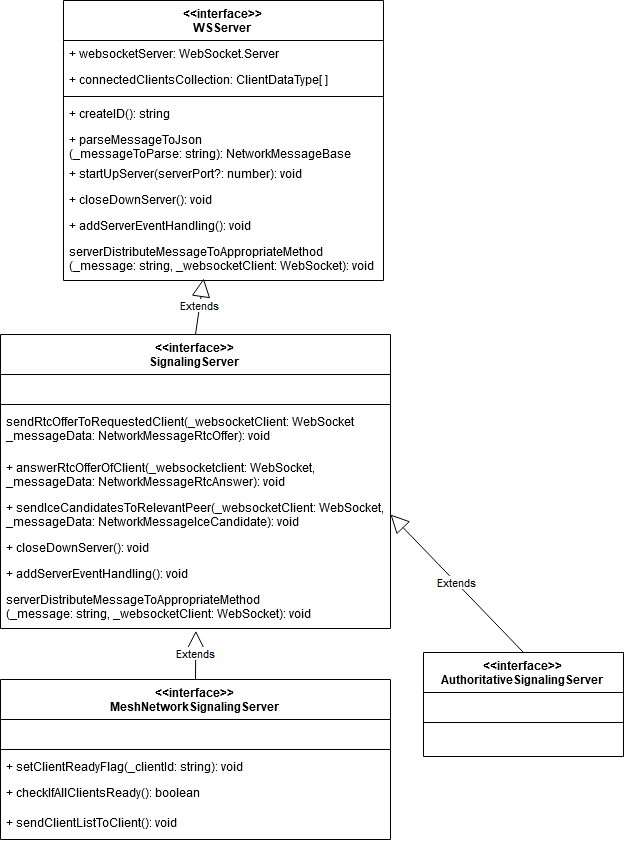

The diagram above was exported from draw.io. Its source (the exported page's mxGraphModel, read from the mxfile embedded in the PNG):
<mxGraphModel dx="1091" dy="892" grid="0" gridSize="10" guides="1" tooltips="1" connect="1" arrows="1" fold="1" page="1" pageScale="1" pageWidth="827" pageHeight="1169" math="0" shadow="0">
  <root>
    <mxCell id="0" />
    <mxCell id="1" parent="0" />
    <mxCell id="P1pnZPpr4cNVfDHrlxqv-1" value="&lt;&lt;interface&gt;&gt;&#10;WSServer&#10;" style="swimlane;fontStyle=1;align=center;verticalAlign=top;childLayout=stackLayout;horizontal=1;startSize=40;horizontalStack=0;resizeParent=1;resizeParentMax=0;resizeLast=0;collapsible=1;marginBottom=0;fillColor=none;" vertex="1" parent="1">
      <mxGeometry x="160" y="42" width="320" height="280" as="geometry" />
    </mxCell>
    <mxCell id="P1pnZPpr4cNVfDHrlxqv-2" value="+ websocketServer: WebSocket.Server" style="text;strokeColor=none;fillColor=none;align=left;verticalAlign=top;spacingLeft=4;spacingRight=4;overflow=hidden;rotatable=0;points=[[0,0.5],[1,0.5]];portConstraint=eastwest;" vertex="1" parent="P1pnZPpr4cNVfDHrlxqv-1">
      <mxGeometry y="40" width="320" height="26" as="geometry" />
    </mxCell>
    <mxCell id="P1pnZPpr4cNVfDHrlxqv-4" value="+ connectedClientsCollection: ClientDataType[ ]" style="text;strokeColor=none;fillColor=none;align=left;verticalAlign=top;spacingLeft=4;spacingRight=4;overflow=hidden;rotatable=0;points=[[0,0.5],[1,0.5]];portConstraint=eastwest;" vertex="1" parent="P1pnZPpr4cNVfDHrlxqv-1">
      <mxGeometry y="66" width="320" height="26" as="geometry" />
    </mxCell>
    <mxCell id="P1pnZPpr4cNVfDHrlxqv-3" value="" style="line;strokeWidth=1;fillColor=none;align=left;verticalAlign=middle;spacingTop=-1;spacingLeft=3;spacingRight=3;rotatable=0;labelPosition=right;points=[];portConstraint=eastwest;" vertex="1" parent="P1pnZPpr4cNVfDHrlxqv-1">
      <mxGeometry y="92" width="320" height="8" as="geometry" />
    </mxCell>
    <mxCell id="P1pnZPpr4cNVfDHrlxqv-5" value="+ createID(): string" style="text;strokeColor=none;fillColor=none;align=left;verticalAlign=top;spacingLeft=4;spacingRight=4;overflow=hidden;rotatable=0;points=[[0,0.5],[1,0.5]];portConstraint=eastwest;" vertex="1" parent="P1pnZPpr4cNVfDHrlxqv-1">
      <mxGeometry y="100" width="320" height="26" as="geometry" />
    </mxCell>
    <mxCell id="P1pnZPpr4cNVfDHrlxqv-6" value="+ parseMessageToJson&#10;(_messageToParse: string): NetworkMessageBase&#10;" style="text;strokeColor=none;fillColor=none;align=left;verticalAlign=top;spacingLeft=4;spacingRight=4;overflow=hidden;rotatable=0;points=[[0,0.5],[1,0.5]];portConstraint=eastwest;" vertex="1" parent="P1pnZPpr4cNVfDHrlxqv-1">
      <mxGeometry y="126" width="320" height="34" as="geometry" />
    </mxCell>
    <mxCell id="P1pnZPpr4cNVfDHrlxqv-7" value="+ startUpServer(serverPort?: number): void" style="text;strokeColor=none;fillColor=none;align=left;verticalAlign=top;spacingLeft=4;spacingRight=4;overflow=hidden;rotatable=0;points=[[0,0.5],[1,0.5]];portConstraint=eastwest;" vertex="1" parent="P1pnZPpr4cNVfDHrlxqv-1">
      <mxGeometry y="160" width="320" height="26" as="geometry" />
    </mxCell>
    <mxCell id="P1pnZPpr4cNVfDHrlxqv-8" value="+ closeDownServer(): void" style="text;strokeColor=none;fillColor=none;align=left;verticalAlign=top;spacingLeft=4;spacingRight=4;overflow=hidden;rotatable=0;points=[[0,0.5],[1,0.5]];portConstraint=eastwest;" vertex="1" parent="P1pnZPpr4cNVfDHrlxqv-1">
      <mxGeometry y="186" width="320" height="26" as="geometry" />
    </mxCell>
    <mxCell id="P1pnZPpr4cNVfDHrlxqv-9" value="+ addServerEventHandling(): void" style="text;strokeColor=none;fillColor=none;align=left;verticalAlign=top;spacingLeft=4;spacingRight=4;overflow=hidden;rotatable=0;points=[[0,0.5],[1,0.5]];portConstraint=eastwest;" vertex="1" parent="P1pnZPpr4cNVfDHrlxqv-1">
      <mxGeometry y="212" width="320" height="26" as="geometry" />
    </mxCell>
    <mxCell id="P1pnZPpr4cNVfDHrlxqv-10" value="serverDistributeMessageToAppropriateMethod&#10;(_message: string, _websocketClient: WebSocket): void&#10;" style="text;strokeColor=none;fillColor=none;align=left;verticalAlign=top;spacingLeft=4;spacingRight=4;overflow=hidden;rotatable=0;points=[[0,0.5],[1,0.5]];portConstraint=eastwest;" vertex="1" parent="P1pnZPpr4cNVfDHrlxqv-1">
      <mxGeometry y="238" width="320" height="42" as="geometry" />
    </mxCell>
    <mxCell id="P1pnZPpr4cNVfDHrlxqv-11" value="&lt;&lt;interface&gt;&gt;&#10;SignalingServer&#10;" style="swimlane;fontStyle=1;align=center;verticalAlign=top;childLayout=stackLayout;horizontal=1;startSize=40;horizontalStack=0;resizeParent=1;resizeParentMax=0;resizeLast=0;collapsible=1;marginBottom=0;fillColor=none;" vertex="1" parent="1">
      <mxGeometry x="97" y="376" width="390" height="294" as="geometry" />
    </mxCell>
    <mxCell id="P1pnZPpr4cNVfDHrlxqv-13" value=" " style="text;strokeColor=none;fillColor=none;align=left;verticalAlign=top;spacingLeft=4;spacingRight=4;overflow=hidden;rotatable=0;points=[[0,0.5],[1,0.5]];portConstraint=eastwest;" vertex="1" parent="P1pnZPpr4cNVfDHrlxqv-11">
      <mxGeometry y="40" width="390" height="26" as="geometry" />
    </mxCell>
    <mxCell id="P1pnZPpr4cNVfDHrlxqv-14" value="" style="line;strokeWidth=1;fillColor=none;align=left;verticalAlign=middle;spacingTop=-1;spacingLeft=3;spacingRight=3;rotatable=0;labelPosition=right;points=[];portConstraint=eastwest;" vertex="1" parent="P1pnZPpr4cNVfDHrlxqv-11">
      <mxGeometry y="66" width="390" height="8" as="geometry" />
    </mxCell>
    <mxCell id="P1pnZPpr4cNVfDHrlxqv-15" value="sendRtcOfferToRequestedClient(_websocketClient: WebSocket&#10;_messageData: NetworkMessageRtcOffer): void &#10;" style="text;strokeColor=none;fillColor=none;align=left;verticalAlign=top;spacingLeft=4;spacingRight=4;overflow=hidden;rotatable=0;points=[[0,0.5],[1,0.5]];portConstraint=eastwest;" vertex="1" parent="P1pnZPpr4cNVfDHrlxqv-11">
      <mxGeometry y="74" width="390" height="46" as="geometry" />
    </mxCell>
    <mxCell id="P1pnZPpr4cNVfDHrlxqv-16" value="+ answerRtcOfferOfClient(_websocketclient: WebSocket,&#10;_messageData: NetworkMessageRtcAnswer): void&#10;" style="text;strokeColor=none;fillColor=none;align=left;verticalAlign=top;spacingLeft=4;spacingRight=4;overflow=hidden;rotatable=0;points=[[0,0.5],[1,0.5]];portConstraint=eastwest;" vertex="1" parent="P1pnZPpr4cNVfDHrlxqv-11">
      <mxGeometry y="120" width="390" height="40" as="geometry" />
    </mxCell>
    <mxCell id="P1pnZPpr4cNVfDHrlxqv-17" value="+ sendIceCandidatesToRelevantPeer(_websocketClient: WebSocket,&#10;_messageData: NetworkMessageIceCandidate): void&#10;" style="text;strokeColor=none;fillColor=none;align=left;verticalAlign=top;spacingLeft=4;spacingRight=4;overflow=hidden;rotatable=0;points=[[0,0.5],[1,0.5]];portConstraint=eastwest;" vertex="1" parent="P1pnZPpr4cNVfDHrlxqv-11">
      <mxGeometry y="160" width="390" height="40" as="geometry" />
    </mxCell>
    <mxCell id="P1pnZPpr4cNVfDHrlxqv-18" value="+ closeDownServer(): void" style="text;strokeColor=none;fillColor=none;align=left;verticalAlign=top;spacingLeft=4;spacingRight=4;overflow=hidden;rotatable=0;points=[[0,0.5],[1,0.5]];portConstraint=eastwest;" vertex="1" parent="P1pnZPpr4cNVfDHrlxqv-11">
      <mxGeometry y="200" width="390" height="26" as="geometry" />
    </mxCell>
    <mxCell id="P1pnZPpr4cNVfDHrlxqv-19" value="+ addServerEventHandling(): void" style="text;strokeColor=none;fillColor=none;align=left;verticalAlign=top;spacingLeft=4;spacingRight=4;overflow=hidden;rotatable=0;points=[[0,0.5],[1,0.5]];portConstraint=eastwest;" vertex="1" parent="P1pnZPpr4cNVfDHrlxqv-11">
      <mxGeometry y="226" width="390" height="26" as="geometry" />
    </mxCell>
    <mxCell id="P1pnZPpr4cNVfDHrlxqv-20" value="serverDistributeMessageToAppropriateMethod&#10;(_message: string, _websocketClient: WebSocket): void&#10;" style="text;strokeColor=none;fillColor=none;align=left;verticalAlign=top;spacingLeft=4;spacingRight=4;overflow=hidden;rotatable=0;points=[[0,0.5],[1,0.5]];portConstraint=eastwest;" vertex="1" parent="P1pnZPpr4cNVfDHrlxqv-11">
      <mxGeometry y="252" width="390" height="42" as="geometry" />
    </mxCell>
    <mxCell id="P1pnZPpr4cNVfDHrlxqv-21" value="&lt;&lt;interface&gt;&gt;&#10;MeshNetworkSignalingServer&#10;" style="swimlane;fontStyle=1;align=center;verticalAlign=top;childLayout=stackLayout;horizontal=1;startSize=40;horizontalStack=0;resizeParent=1;resizeParentMax=0;resizeLast=0;collapsible=1;marginBottom=0;fillColor=none;" vertex="1" parent="1">
      <mxGeometry x="97" y="721" width="390" height="160" as="geometry" />
    </mxCell>
    <mxCell id="P1pnZPpr4cNVfDHrlxqv-22" value=" " style="text;strokeColor=none;fillColor=none;align=left;verticalAlign=top;spacingLeft=4;spacingRight=4;overflow=hidden;rotatable=0;points=[[0,0.5],[1,0.5]];portConstraint=eastwest;" vertex="1" parent="P1pnZPpr4cNVfDHrlxqv-21">
      <mxGeometry y="40" width="390" height="26" as="geometry" />
    </mxCell>
    <mxCell id="P1pnZPpr4cNVfDHrlxqv-23" value="" style="line;strokeWidth=1;fillColor=none;align=left;verticalAlign=middle;spacingTop=-1;spacingLeft=3;spacingRight=3;rotatable=0;labelPosition=right;points=[];portConstraint=eastwest;" vertex="1" parent="P1pnZPpr4cNVfDHrlxqv-21">
      <mxGeometry y="66" width="390" height="8" as="geometry" />
    </mxCell>
    <mxCell id="P1pnZPpr4cNVfDHrlxqv-24" value="+ setClientReadyFlag(_clientId: string): void" style="text;strokeColor=none;fillColor=none;align=left;verticalAlign=top;spacingLeft=4;spacingRight=4;overflow=hidden;rotatable=0;points=[[0,0.5],[1,0.5]];portConstraint=eastwest;" vertex="1" parent="P1pnZPpr4cNVfDHrlxqv-21">
      <mxGeometry y="74" width="390" height="26" as="geometry" />
    </mxCell>
    <mxCell id="P1pnZPpr4cNVfDHrlxqv-25" value="+ checkIfAllClientsReady(): boolean" style="text;strokeColor=none;fillColor=none;align=left;verticalAlign=top;spacingLeft=4;spacingRight=4;overflow=hidden;rotatable=0;points=[[0,0.5],[1,0.5]];portConstraint=eastwest;" vertex="1" parent="P1pnZPpr4cNVfDHrlxqv-21">
      <mxGeometry y="100" width="390" height="30" as="geometry" />
    </mxCell>
    <mxCell id="P1pnZPpr4cNVfDHrlxqv-26" value="+ sendClientListToClient(): void" style="text;strokeColor=none;fillColor=none;align=left;verticalAlign=top;spacingLeft=4;spacingRight=4;overflow=hidden;rotatable=0;points=[[0,0.5],[1,0.5]];portConstraint=eastwest;" vertex="1" parent="P1pnZPpr4cNVfDHrlxqv-21">
      <mxGeometry y="130" width="390" height="30" as="geometry" />
    </mxCell>
    <mxCell id="P1pnZPpr4cNVfDHrlxqv-30" value="&lt;&lt;interface&gt;&gt;&#10;AuthoritativeSignalingServer&#10;" style="swimlane;fontStyle=1;align=center;verticalAlign=top;childLayout=stackLayout;horizontal=1;startSize=40;horizontalStack=0;resizeParent=1;resizeParentMax=0;resizeLast=0;collapsible=1;marginBottom=0;fillColor=none;" vertex="1" parent="1">
      <mxGeometry x="520" y="694" width="200" height="104" as="geometry" />
    </mxCell>
    <mxCell id="P1pnZPpr4cNVfDHrlxqv-31" value=" " style="text;strokeColor=none;fillColor=none;align=left;verticalAlign=top;spacingLeft=4;spacingRight=4;overflow=hidden;rotatable=0;points=[[0,0.5],[1,0.5]];portConstraint=eastwest;" vertex="1" parent="P1pnZPpr4cNVfDHrlxqv-30">
      <mxGeometry y="40" width="200" height="26" as="geometry" />
    </mxCell>
    <mxCell id="P1pnZPpr4cNVfDHrlxqv-32" value="" style="line;strokeWidth=1;fillColor=none;align=left;verticalAlign=middle;spacingTop=-1;spacingLeft=3;spacingRight=3;rotatable=0;labelPosition=right;points=[];portConstraint=eastwest;" vertex="1" parent="P1pnZPpr4cNVfDHrlxqv-30">
      <mxGeometry y="66" width="200" height="8" as="geometry" />
    </mxCell>
    <mxCell id="P1pnZPpr4cNVfDHrlxqv-35" value=" " style="text;strokeColor=none;fillColor=none;align=left;verticalAlign=top;spacingLeft=4;spacingRight=4;overflow=hidden;rotatable=0;points=[[0,0.5],[1,0.5]];portConstraint=eastwest;" vertex="1" parent="P1pnZPpr4cNVfDHrlxqv-30">
      <mxGeometry y="74" width="200" height="30" as="geometry" />
    </mxCell>
    <mxCell id="P1pnZPpr4cNVfDHrlxqv-36" value="Extends" style="endArrow=block;endSize=16;endFill=0;html=1;exitX=0.5;exitY=0;exitDx=0;exitDy=0;entryX=0.438;entryY=0.952;entryDx=0;entryDy=0;entryPerimeter=0;" edge="1" parent="1" source="P1pnZPpr4cNVfDHrlxqv-11" target="P1pnZPpr4cNVfDHrlxqv-10">
      <mxGeometry width="160" relative="1" as="geometry">
        <mxPoint x="620" y="460" as="sourcePoint" />
        <mxPoint x="780" y="460" as="targetPoint" />
      </mxGeometry>
    </mxCell>
    <mxCell id="P1pnZPpr4cNVfDHrlxqv-37" value="Extends" style="endArrow=block;endSize=16;endFill=0;html=1;exitX=0.5;exitY=0;exitDx=0;exitDy=0;entryX=0.501;entryY=1.055;entryDx=0;entryDy=0;entryPerimeter=0;" edge="1" parent="1" source="P1pnZPpr4cNVfDHrlxqv-21" target="P1pnZPpr4cNVfDHrlxqv-20">
      <mxGeometry width="160" relative="1" as="geometry">
        <mxPoint x="630" y="469.9999999999998" as="sourcePoint" />
        <mxPoint x="340" y="680" as="targetPoint" />
      </mxGeometry>
    </mxCell>
    <mxCell id="P1pnZPpr4cNVfDHrlxqv-38" value="Extends" style="endArrow=block;endSize=16;endFill=0;html=1;exitX=0.5;exitY=0;exitDx=0;exitDy=0;entryX=1;entryY=0.5;entryDx=0;entryDy=0;" edge="1" parent="1" source="P1pnZPpr4cNVfDHrlxqv-30" target="P1pnZPpr4cNVfDHrlxqv-17">
      <mxGeometry width="160" relative="1" as="geometry">
        <mxPoint x="640" y="479.9999999999998" as="sourcePoint" />
        <mxPoint x="800" y="479.9999999999998" as="targetPoint" />
      </mxGeometry>
    </mxCell>
  </root>
</mxGraphModel>